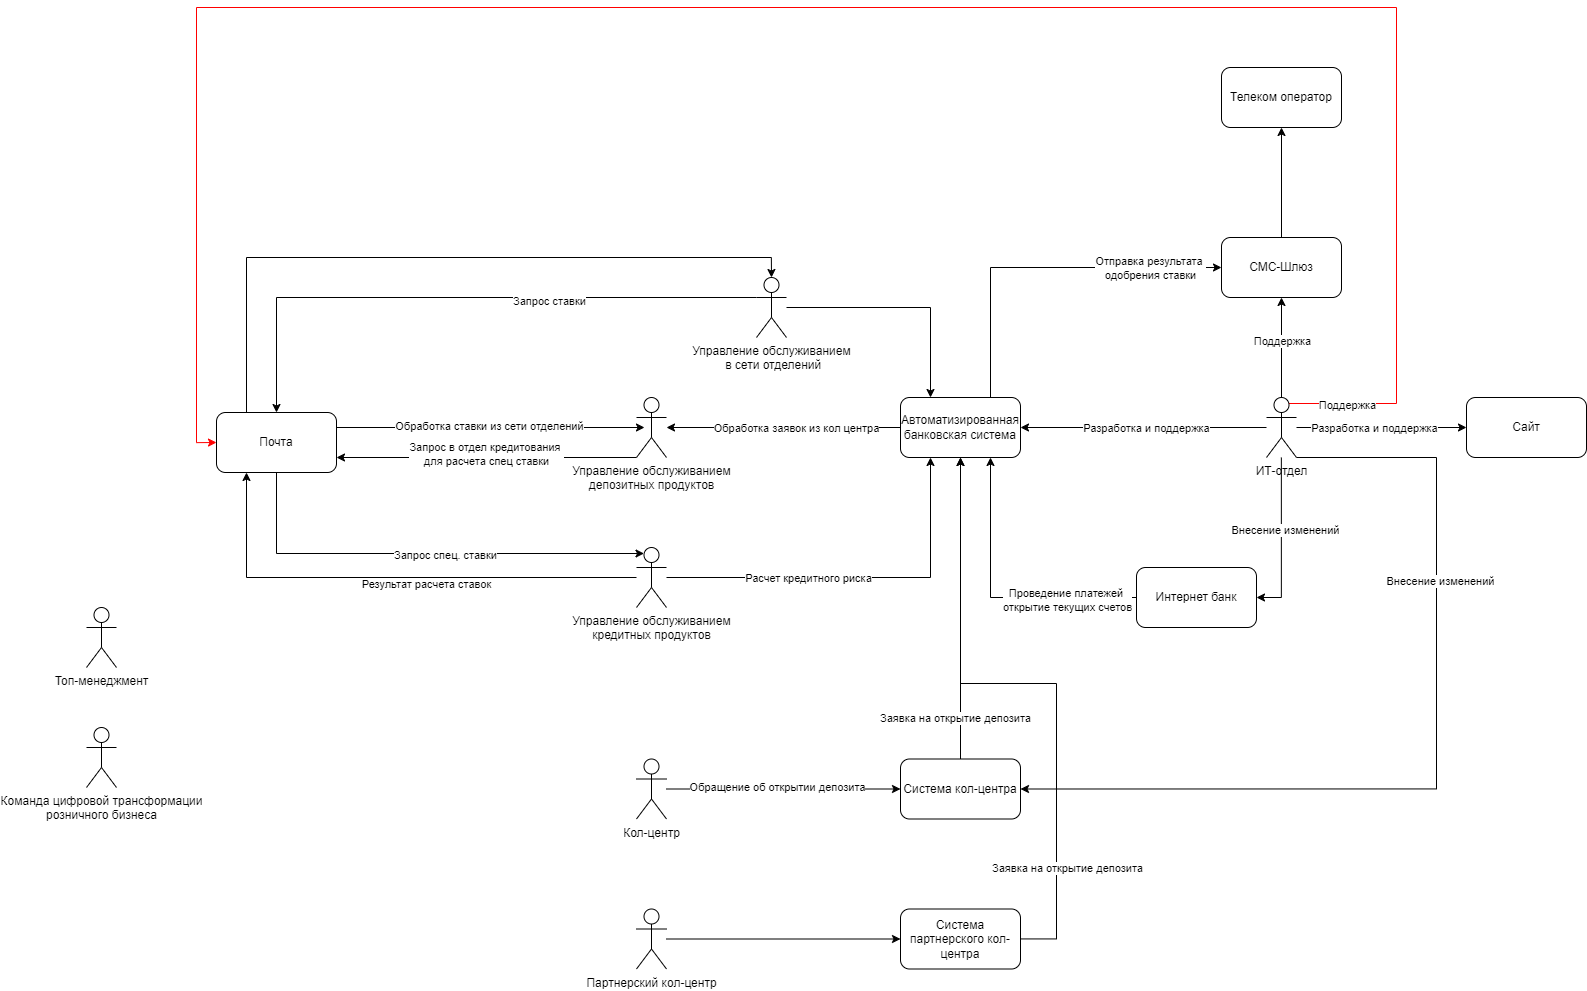

The diagram above was exported from draw.io. Its source (the exported page's mxGraphModel, read from the mxfile embedded in the PNG):
<mxGraphModel dx="3144" dy="1946" grid="1" gridSize="10" guides="1" tooltips="1" connect="1" arrows="1" fold="1" page="1" pageScale="1" pageWidth="827" pageHeight="1169" math="0" shadow="0">
  <root>
    <mxCell id="0" />
    <mxCell id="1" parent="0" />
    <mxCell id="UnNWRm8vZgl0r-_hvqrz-27" style="edgeStyle=orthogonalEdgeStyle;rounded=0;orthogonalLoop=1;jettySize=auto;html=1;entryX=0.25;entryY=0;entryDx=0;entryDy=0;" parent="1" source="UnNWRm8vZgl0r-_hvqrz-3" target="UnNWRm8vZgl0r-_hvqrz-16" edge="1">
      <mxGeometry relative="1" as="geometry" />
    </mxCell>
    <mxCell id="UnNWRm8vZgl0r-_hvqrz-41" style="edgeStyle=orthogonalEdgeStyle;rounded=0;orthogonalLoop=1;jettySize=auto;html=1;entryX=0.5;entryY=0;entryDx=0;entryDy=0;" parent="1" source="UnNWRm8vZgl0r-_hvqrz-3" target="UnNWRm8vZgl0r-_hvqrz-23" edge="1">
      <mxGeometry relative="1" as="geometry">
        <Array as="points">
          <mxPoint x="-270" y="410" />
        </Array>
      </mxGeometry>
    </mxCell>
    <mxCell id="UnNWRm8vZgl0r-_hvqrz-52" value="Запрос ставки" style="edgeLabel;html=1;align=center;verticalAlign=middle;resizable=0;points=[];" parent="UnNWRm8vZgl0r-_hvqrz-41" vertex="1" connectable="0">
      <mxGeometry x="-0.2962" y="3" relative="1" as="geometry">
        <mxPoint as="offset" />
      </mxGeometry>
    </mxCell>
    <mxCell id="UnNWRm8vZgl0r-_hvqrz-3" value="Управление обслуживанием&lt;div&gt;&amp;nbsp;в сети отделений&lt;/div&gt;" style="shape=umlActor;verticalLabelPosition=bottom;verticalAlign=top;html=1;outlineConnect=0;" parent="1" vertex="1">
      <mxGeometry x="210" y="390" width="30" height="60" as="geometry" />
    </mxCell>
    <mxCell id="UnNWRm8vZgl0r-_hvqrz-29" style="edgeStyle=orthogonalEdgeStyle;rounded=0;orthogonalLoop=1;jettySize=auto;html=1;entryX=0.25;entryY=1;entryDx=0;entryDy=0;" parent="1" source="UnNWRm8vZgl0r-_hvqrz-4" target="UnNWRm8vZgl0r-_hvqrz-16" edge="1">
      <mxGeometry relative="1" as="geometry" />
    </mxCell>
    <mxCell id="UnNWRm8vZgl0r-_hvqrz-62" value="Расчет кредитного риска" style="edgeLabel;html=1;align=center;verticalAlign=middle;resizable=0;points=[];" parent="UnNWRm8vZgl0r-_hvqrz-29" vertex="1" connectable="0">
      <mxGeometry x="-0.4703" y="5" relative="1" as="geometry">
        <mxPoint x="38" y="5" as="offset" />
      </mxGeometry>
    </mxCell>
    <mxCell id="UnNWRm8vZgl0r-_hvqrz-37" style="edgeStyle=orthogonalEdgeStyle;rounded=0;orthogonalLoop=1;jettySize=auto;html=1;entryX=0.25;entryY=1;entryDx=0;entryDy=0;" parent="1" source="UnNWRm8vZgl0r-_hvqrz-4" target="UnNWRm8vZgl0r-_hvqrz-23" edge="1">
      <mxGeometry relative="1" as="geometry" />
    </mxCell>
    <mxCell id="UnNWRm8vZgl0r-_hvqrz-45" value="Результат расчета ставок" style="edgeLabel;html=1;align=center;verticalAlign=middle;resizable=0;points=[];" parent="UnNWRm8vZgl0r-_hvqrz-37" vertex="1" connectable="0">
      <mxGeometry x="-0.1441" y="6" relative="1" as="geometry">
        <mxPoint as="offset" />
      </mxGeometry>
    </mxCell>
    <mxCell id="UnNWRm8vZgl0r-_hvqrz-4" value="Управление обслуживанием&lt;div&gt;кредитных продуктов&lt;/div&gt;" style="shape=umlActor;verticalLabelPosition=bottom;verticalAlign=top;html=1;outlineConnect=0;" parent="1" vertex="1">
      <mxGeometry x="90" y="660" width="30" height="60" as="geometry" />
    </mxCell>
    <mxCell id="UnNWRm8vZgl0r-_hvqrz-28" style="edgeStyle=orthogonalEdgeStyle;rounded=0;orthogonalLoop=1;jettySize=auto;html=1;exitX=0;exitY=0.5;exitDx=0;exitDy=0;" parent="1" source="UnNWRm8vZgl0r-_hvqrz-16" target="UnNWRm8vZgl0r-_hvqrz-7" edge="1">
      <mxGeometry relative="1" as="geometry" />
    </mxCell>
    <mxCell id="UnNWRm8vZgl0r-_hvqrz-49" value="Обработка заявок из кол центра" style="edgeLabel;html=1;align=center;verticalAlign=middle;resizable=0;points=[];" parent="UnNWRm8vZgl0r-_hvqrz-28" vertex="1" connectable="0">
      <mxGeometry x="-0.3223" y="-1" relative="1" as="geometry">
        <mxPoint x="-25" y="1" as="offset" />
      </mxGeometry>
    </mxCell>
    <mxCell id="UnNWRm8vZgl0r-_hvqrz-38" style="edgeStyle=orthogonalEdgeStyle;rounded=0;orthogonalLoop=1;jettySize=auto;html=1;entryX=1;entryY=0.75;entryDx=0;entryDy=0;" parent="1" source="UnNWRm8vZgl0r-_hvqrz-7" target="UnNWRm8vZgl0r-_hvqrz-23" edge="1">
      <mxGeometry relative="1" as="geometry">
        <Array as="points">
          <mxPoint x="-90" y="570" />
          <mxPoint x="-90" y="570" />
        </Array>
      </mxGeometry>
    </mxCell>
    <mxCell id="UnNWRm8vZgl0r-_hvqrz-55" value="Запрос в отдел кредитования&amp;nbsp;&lt;div&gt;для расчета спец ставки&lt;/div&gt;" style="edgeLabel;html=1;align=center;verticalAlign=middle;resizable=0;points=[];" parent="UnNWRm8vZgl0r-_hvqrz-38" vertex="1" connectable="0">
      <mxGeometry x="0.0069" y="-4" relative="1" as="geometry">
        <mxPoint as="offset" />
      </mxGeometry>
    </mxCell>
    <mxCell id="UnNWRm8vZgl0r-_hvqrz-7" value="Управление обслуживанием&lt;div&gt;депозитных продуктов&lt;/div&gt;" style="shape=umlActor;verticalLabelPosition=bottom;verticalAlign=top;html=1;outlineConnect=0;" parent="1" vertex="1">
      <mxGeometry x="90" y="510" width="30" height="60" as="geometry" />
    </mxCell>
    <mxCell id="UnNWRm8vZgl0r-_hvqrz-30" style="edgeStyle=orthogonalEdgeStyle;rounded=0;orthogonalLoop=1;jettySize=auto;html=1;entryX=1;entryY=0.5;entryDx=0;entryDy=0;" parent="1" source="UnNWRm8vZgl0r-_hvqrz-10" target="UnNWRm8vZgl0r-_hvqrz-16" edge="1">
      <mxGeometry relative="1" as="geometry" />
    </mxCell>
    <mxCell id="UnNWRm8vZgl0r-_hvqrz-66" value="Разработка и поддержка" style="edgeLabel;html=1;align=center;verticalAlign=middle;resizable=0;points=[];" parent="UnNWRm8vZgl0r-_hvqrz-30" vertex="1" connectable="0">
      <mxGeometry x="0.3825" y="1" relative="1" as="geometry">
        <mxPoint x="50" y="-1" as="offset" />
      </mxGeometry>
    </mxCell>
    <mxCell id="UnNWRm8vZgl0r-_hvqrz-31" style="edgeStyle=orthogonalEdgeStyle;rounded=0;orthogonalLoop=1;jettySize=auto;html=1;entryX=1;entryY=0.5;entryDx=0;entryDy=0;" parent="1" source="UnNWRm8vZgl0r-_hvqrz-10" target="UnNWRm8vZgl0r-_hvqrz-21" edge="1">
      <mxGeometry relative="1" as="geometry">
        <Array as="points">
          <mxPoint x="735" y="710" />
        </Array>
      </mxGeometry>
    </mxCell>
    <mxCell id="UnNWRm8vZgl0r-_hvqrz-68" value="Внесение изменений" style="edgeLabel;html=1;align=center;verticalAlign=middle;resizable=0;points=[];" parent="UnNWRm8vZgl0r-_hvqrz-31" vertex="1" connectable="0">
      <mxGeometry x="-0.1252" y="3" relative="1" as="geometry">
        <mxPoint as="offset" />
      </mxGeometry>
    </mxCell>
    <mxCell id="UnNWRm8vZgl0r-_hvqrz-32" style="edgeStyle=orthogonalEdgeStyle;rounded=0;orthogonalLoop=1;jettySize=auto;html=1;entryX=1;entryY=0.5;entryDx=0;entryDy=0;exitX=1;exitY=1;exitDx=0;exitDy=0;exitPerimeter=0;" parent="1" source="UnNWRm8vZgl0r-_hvqrz-10" target="UnNWRm8vZgl0r-_hvqrz-20" edge="1">
      <mxGeometry relative="1" as="geometry">
        <Array as="points">
          <mxPoint x="890" y="570" />
          <mxPoint x="890" y="901" />
        </Array>
      </mxGeometry>
    </mxCell>
    <mxCell id="UnNWRm8vZgl0r-_hvqrz-69" value="Внесение изменений" style="edgeLabel;html=1;align=center;verticalAlign=middle;resizable=0;points=[];" parent="UnNWRm8vZgl0r-_hvqrz-32" vertex="1" connectable="0">
      <mxGeometry x="-0.4081" y="3" relative="1" as="geometry">
        <mxPoint as="offset" />
      </mxGeometry>
    </mxCell>
    <mxCell id="UnNWRm8vZgl0r-_hvqrz-33" style="edgeStyle=orthogonalEdgeStyle;rounded=0;orthogonalLoop=1;jettySize=auto;html=1;entryX=0.5;entryY=1;entryDx=0;entryDy=0;" parent="1" source="UnNWRm8vZgl0r-_hvqrz-10" target="UnNWRm8vZgl0r-_hvqrz-17" edge="1">
      <mxGeometry relative="1" as="geometry" />
    </mxCell>
    <mxCell id="UnNWRm8vZgl0r-_hvqrz-70" value="Поддержка" style="edgeLabel;html=1;align=center;verticalAlign=middle;resizable=0;points=[];" parent="UnNWRm8vZgl0r-_hvqrz-33" vertex="1" connectable="0">
      <mxGeometry x="-0.2428" y="-2" relative="1" as="geometry">
        <mxPoint x="-2" y="-20" as="offset" />
      </mxGeometry>
    </mxCell>
    <mxCell id="UnNWRm8vZgl0r-_hvqrz-34" style="edgeStyle=orthogonalEdgeStyle;rounded=0;orthogonalLoop=1;jettySize=auto;html=1;entryX=0;entryY=0.5;entryDx=0;entryDy=0;" parent="1" source="UnNWRm8vZgl0r-_hvqrz-10" target="UnNWRm8vZgl0r-_hvqrz-19" edge="1">
      <mxGeometry relative="1" as="geometry" />
    </mxCell>
    <mxCell id="UnNWRm8vZgl0r-_hvqrz-67" value="Разработка и поддержка" style="edgeLabel;html=1;align=center;verticalAlign=middle;resizable=0;points=[];" parent="UnNWRm8vZgl0r-_hvqrz-34" vertex="1" connectable="0">
      <mxGeometry x="-0.489" y="-6" relative="1" as="geometry">
        <mxPoint x="34" y="-6" as="offset" />
      </mxGeometry>
    </mxCell>
    <mxCell id="CslS-H04kjSdHyDcCRKp-1" style="edgeStyle=orthogonalEdgeStyle;rounded=0;orthogonalLoop=1;jettySize=auto;html=1;entryX=0;entryY=0.5;entryDx=0;entryDy=0;exitX=0.75;exitY=0.1;exitDx=0;exitDy=0;exitPerimeter=0;strokeColor=#FF0000;" edge="1" parent="1" source="UnNWRm8vZgl0r-_hvqrz-10" target="UnNWRm8vZgl0r-_hvqrz-23">
      <mxGeometry relative="1" as="geometry">
        <Array as="points">
          <mxPoint x="850" y="516" />
          <mxPoint x="850" y="120" />
          <mxPoint x="-350" y="120" />
          <mxPoint x="-350" y="555" />
        </Array>
      </mxGeometry>
    </mxCell>
    <mxCell id="CslS-H04kjSdHyDcCRKp-2" value="Поддержка" style="edgeLabel;html=1;align=center;verticalAlign=middle;resizable=0;points=[];" vertex="1" connectable="0" parent="CslS-H04kjSdHyDcCRKp-1">
      <mxGeometry x="-0.948" y="-1" relative="1" as="geometry">
        <mxPoint as="offset" />
      </mxGeometry>
    </mxCell>
    <mxCell id="UnNWRm8vZgl0r-_hvqrz-10" value="ИТ-отдел" style="shape=umlActor;verticalLabelPosition=bottom;verticalAlign=top;html=1;outlineConnect=0;" parent="1" vertex="1">
      <mxGeometry x="720" y="510" width="30" height="60" as="geometry" />
    </mxCell>
    <mxCell id="UnNWRm8vZgl0r-_hvqrz-25" style="edgeStyle=orthogonalEdgeStyle;rounded=0;orthogonalLoop=1;jettySize=auto;html=1;entryX=0;entryY=0.5;entryDx=0;entryDy=0;" parent="1" source="UnNWRm8vZgl0r-_hvqrz-12" target="UnNWRm8vZgl0r-_hvqrz-20" edge="1">
      <mxGeometry relative="1" as="geometry" />
    </mxCell>
    <mxCell id="UnNWRm8vZgl0r-_hvqrz-47" value="Обращение об открытии депозита" style="edgeLabel;html=1;align=center;verticalAlign=middle;resizable=0;points=[];" parent="UnNWRm8vZgl0r-_hvqrz-25" vertex="1" connectable="0">
      <mxGeometry x="-0.3144" y="3" relative="1" as="geometry">
        <mxPoint x="30" as="offset" />
      </mxGeometry>
    </mxCell>
    <mxCell id="UnNWRm8vZgl0r-_hvqrz-12" value="Кол-центр" style="shape=umlActor;verticalLabelPosition=bottom;verticalAlign=top;html=1;outlineConnect=0;" parent="1" vertex="1">
      <mxGeometry x="90" y="871.5" width="30" height="60" as="geometry" />
    </mxCell>
    <mxCell id="UnNWRm8vZgl0r-_hvqrz-13" value="Топ-менеджмент" style="shape=umlActor;verticalLabelPosition=bottom;verticalAlign=top;html=1;outlineConnect=0;" parent="1" vertex="1">
      <mxGeometry x="-460" y="720" width="30" height="60" as="geometry" />
    </mxCell>
    <mxCell id="UnNWRm8vZgl0r-_hvqrz-14" value="Команда цифровой трансформации&lt;div&gt;розничного бизнеса&lt;/div&gt;" style="shape=umlActor;verticalLabelPosition=bottom;verticalAlign=top;html=1;outlineConnect=0;" parent="1" vertex="1">
      <mxGeometry x="-460" y="840" width="30" height="60" as="geometry" />
    </mxCell>
    <mxCell id="UnNWRm8vZgl0r-_hvqrz-24" style="edgeStyle=orthogonalEdgeStyle;rounded=0;orthogonalLoop=1;jettySize=auto;html=1;entryX=0;entryY=0.5;entryDx=0;entryDy=0;" parent="1" source="UnNWRm8vZgl0r-_hvqrz-15" target="UnNWRm8vZgl0r-_hvqrz-22" edge="1">
      <mxGeometry relative="1" as="geometry" />
    </mxCell>
    <mxCell id="UnNWRm8vZgl0r-_hvqrz-15" value="Партнерский кол-центр" style="shape=umlActor;verticalLabelPosition=bottom;verticalAlign=top;html=1;outlineConnect=0;" parent="1" vertex="1">
      <mxGeometry x="90" y="1021.5" width="30" height="60" as="geometry" />
    </mxCell>
    <mxCell id="UnNWRm8vZgl0r-_hvqrz-35" style="edgeStyle=orthogonalEdgeStyle;rounded=0;orthogonalLoop=1;jettySize=auto;html=1;entryX=0.75;entryY=1;entryDx=0;entryDy=0;exitX=0;exitY=0.5;exitDx=0;exitDy=0;" parent="1" source="UnNWRm8vZgl0r-_hvqrz-21" target="UnNWRm8vZgl0r-_hvqrz-16" edge="1">
      <mxGeometry relative="1" as="geometry">
        <Array as="points">
          <mxPoint x="444" y="710" />
        </Array>
      </mxGeometry>
    </mxCell>
    <mxCell id="UnNWRm8vZgl0r-_hvqrz-57" value="Проведение платежей&amp;nbsp;&lt;div&gt;открытие текущих счетов&lt;/div&gt;" style="edgeLabel;html=1;align=center;verticalAlign=middle;resizable=0;points=[];" parent="UnNWRm8vZgl0r-_hvqrz-35" vertex="1" connectable="0">
      <mxGeometry x="0.2268" y="2" relative="1" as="geometry">
        <mxPoint x="78" y="30" as="offset" />
      </mxGeometry>
    </mxCell>
    <mxCell id="UnNWRm8vZgl0r-_hvqrz-40" style="edgeStyle=orthogonalEdgeStyle;rounded=0;orthogonalLoop=1;jettySize=auto;html=1;entryX=0;entryY=0.5;entryDx=0;entryDy=0;exitX=0.75;exitY=0;exitDx=0;exitDy=0;" parent="1" source="UnNWRm8vZgl0r-_hvqrz-16" target="UnNWRm8vZgl0r-_hvqrz-17" edge="1">
      <mxGeometry relative="1" as="geometry" />
    </mxCell>
    <mxCell id="UnNWRm8vZgl0r-_hvqrz-51" value="Отправка результата&amp;nbsp;&lt;div&gt;одобрения ставки&lt;/div&gt;" style="edgeLabel;html=1;align=center;verticalAlign=middle;resizable=0;points=[];" parent="UnNWRm8vZgl0r-_hvqrz-40" vertex="1" connectable="0">
      <mxGeometry x="0.3687" y="-2" relative="1" as="geometry">
        <mxPoint x="43" y="-2" as="offset" />
      </mxGeometry>
    </mxCell>
    <mxCell id="UnNWRm8vZgl0r-_hvqrz-16" value="Автоматизированная банковская система" style="rounded=1;whiteSpace=wrap;html=1;" parent="1" vertex="1">
      <mxGeometry x="354" y="510" width="120" height="60" as="geometry" />
    </mxCell>
    <mxCell id="UnNWRm8vZgl0r-_hvqrz-26" style="edgeStyle=orthogonalEdgeStyle;rounded=0;orthogonalLoop=1;jettySize=auto;html=1;entryX=0.5;entryY=1;entryDx=0;entryDy=0;" parent="1" source="UnNWRm8vZgl0r-_hvqrz-17" target="UnNWRm8vZgl0r-_hvqrz-18" edge="1">
      <mxGeometry relative="1" as="geometry" />
    </mxCell>
    <mxCell id="UnNWRm8vZgl0r-_hvqrz-17" value="СМС-Шлюз" style="rounded=1;whiteSpace=wrap;html=1;" parent="1" vertex="1">
      <mxGeometry x="675" y="350" width="120" height="60" as="geometry" />
    </mxCell>
    <mxCell id="UnNWRm8vZgl0r-_hvqrz-18" value="Телеком оператор" style="rounded=1;whiteSpace=wrap;html=1;" parent="1" vertex="1">
      <mxGeometry x="675" y="180" width="120" height="60" as="geometry" />
    </mxCell>
    <mxCell id="UnNWRm8vZgl0r-_hvqrz-19" value="Сайт" style="rounded=1;whiteSpace=wrap;html=1;" parent="1" vertex="1">
      <mxGeometry x="920" y="510" width="120" height="60" as="geometry" />
    </mxCell>
    <mxCell id="UnNWRm8vZgl0r-_hvqrz-39" style="edgeStyle=orthogonalEdgeStyle;rounded=0;orthogonalLoop=1;jettySize=auto;html=1;entryX=0.5;entryY=1;entryDx=0;entryDy=0;" parent="1" source="UnNWRm8vZgl0r-_hvqrz-20" target="UnNWRm8vZgl0r-_hvqrz-16" edge="1">
      <mxGeometry relative="1" as="geometry" />
    </mxCell>
    <mxCell id="UnNWRm8vZgl0r-_hvqrz-48" value="Заявка на открытие депозита" style="edgeLabel;html=1;align=center;verticalAlign=middle;resizable=0;points=[];" parent="UnNWRm8vZgl0r-_hvqrz-39" vertex="1" connectable="0">
      <mxGeometry x="-0.7207" y="7" relative="1" as="geometry">
        <mxPoint x="1" y="1" as="offset" />
      </mxGeometry>
    </mxCell>
    <mxCell id="UnNWRm8vZgl0r-_hvqrz-20" value="Система кол-центра" style="rounded=1;whiteSpace=wrap;html=1;" parent="1" vertex="1">
      <mxGeometry x="354" y="871.5" width="120" height="60" as="geometry" />
    </mxCell>
    <mxCell id="UnNWRm8vZgl0r-_hvqrz-21" value="Интернет банк" style="rounded=1;whiteSpace=wrap;html=1;" parent="1" vertex="1">
      <mxGeometry x="590" y="680" width="120" height="60" as="geometry" />
    </mxCell>
    <mxCell id="UnNWRm8vZgl0r-_hvqrz-63" style="edgeStyle=orthogonalEdgeStyle;rounded=0;orthogonalLoop=1;jettySize=auto;html=1;entryX=0.5;entryY=1;entryDx=0;entryDy=0;" parent="1" source="UnNWRm8vZgl0r-_hvqrz-22" target="UnNWRm8vZgl0r-_hvqrz-16" edge="1">
      <mxGeometry relative="1" as="geometry">
        <Array as="points">
          <mxPoint x="510" y="1051" />
          <mxPoint x="510" y="796" />
          <mxPoint x="414" y="796" />
        </Array>
      </mxGeometry>
    </mxCell>
    <mxCell id="UnNWRm8vZgl0r-_hvqrz-22" value="Система партнерского кол-центра" style="rounded=1;whiteSpace=wrap;html=1;" parent="1" vertex="1">
      <mxGeometry x="354" y="1021.5" width="120" height="60" as="geometry" />
    </mxCell>
    <mxCell id="UnNWRm8vZgl0r-_hvqrz-23" value="Почта" style="rounded=1;whiteSpace=wrap;html=1;" parent="1" vertex="1">
      <mxGeometry x="-330" y="525" width="120" height="60" as="geometry" />
    </mxCell>
    <mxCell id="UnNWRm8vZgl0r-_hvqrz-36" style="edgeStyle=orthogonalEdgeStyle;rounded=0;orthogonalLoop=1;jettySize=auto;html=1;entryX=0.5;entryY=0;entryDx=0;entryDy=0;entryPerimeter=0;exitX=0.25;exitY=0;exitDx=0;exitDy=0;" parent="1" source="UnNWRm8vZgl0r-_hvqrz-23" target="UnNWRm8vZgl0r-_hvqrz-3" edge="1">
      <mxGeometry relative="1" as="geometry" />
    </mxCell>
    <mxCell id="UnNWRm8vZgl0r-_hvqrz-43" style="edgeStyle=orthogonalEdgeStyle;rounded=0;orthogonalLoop=1;jettySize=auto;html=1;entryX=0.25;entryY=0.1;entryDx=0;entryDy=0;entryPerimeter=0;exitX=0.5;exitY=1;exitDx=0;exitDy=0;" parent="1" source="UnNWRm8vZgl0r-_hvqrz-23" target="UnNWRm8vZgl0r-_hvqrz-4" edge="1">
      <mxGeometry relative="1" as="geometry">
        <Array as="points">
          <mxPoint x="-270" y="666" />
        </Array>
      </mxGeometry>
    </mxCell>
    <mxCell id="UnNWRm8vZgl0r-_hvqrz-56" value="Запрос спец. ставки" style="edgeLabel;html=1;align=center;verticalAlign=middle;resizable=0;points=[];" parent="UnNWRm8vZgl0r-_hvqrz-43" vertex="1" connectable="0">
      <mxGeometry x="0.1112" y="-1" relative="1" as="geometry">
        <mxPoint as="offset" />
      </mxGeometry>
    </mxCell>
    <mxCell id="UnNWRm8vZgl0r-_hvqrz-53" style="edgeStyle=orthogonalEdgeStyle;rounded=0;orthogonalLoop=1;jettySize=auto;html=1;exitX=1;exitY=0.25;exitDx=0;exitDy=0;" parent="1" source="UnNWRm8vZgl0r-_hvqrz-23" edge="1">
      <mxGeometry relative="1" as="geometry">
        <mxPoint x="100" y="540" as="targetPoint" />
        <Array as="points">
          <mxPoint x="98" y="540" />
        </Array>
      </mxGeometry>
    </mxCell>
    <mxCell id="UnNWRm8vZgl0r-_hvqrz-54" value="Обработка ставки из сети отделений" style="edgeLabel;html=1;align=center;verticalAlign=middle;resizable=0;points=[];" parent="UnNWRm8vZgl0r-_hvqrz-53" vertex="1" connectable="0">
      <mxGeometry x="-0.0301" y="2" relative="1" as="geometry">
        <mxPoint as="offset" />
      </mxGeometry>
    </mxCell>
    <mxCell id="UnNWRm8vZgl0r-_hvqrz-64" value="Заявка на открытие депозита" style="edgeLabel;html=1;align=center;verticalAlign=middle;resizable=0;points=[];" parent="1" vertex="1" connectable="0">
      <mxGeometry x="519.9999999999995" y="980.0008695652175" as="geometry" />
    </mxCell>
  </root>
</mxGraphModel>